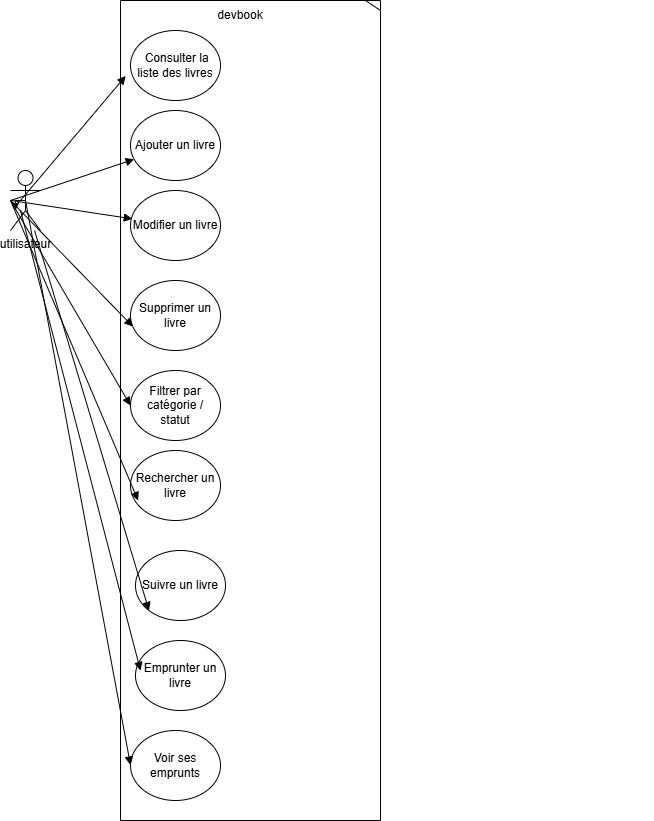

The diagram above was exported from draw.io. Its source (the exported page's mxGraphModel, read from the mxfile embedded in the PNG):
<mxGraphModel dx="1867" dy="696" grid="1" gridSize="10" guides="1" tooltips="1" connect="1" arrows="1" fold="1" page="1" pageScale="1" pageWidth="850" pageHeight="1100" math="0" shadow="0">
  <root>
    <mxCell id="0" />
    <mxCell id="1" parent="0" />
    <mxCell id="eA2XhdPvdFwzU41irdZV-10" value="&amp;nbsp;Consulter la liste des livres" style="ellipse;whiteSpace=wrap;html=1;" vertex="1" parent="1">
      <mxGeometry x="330" y="50" width="90" height="70" as="geometry" />
    </mxCell>
    <mxCell id="eA2XhdPvdFwzU41irdZV-43" style="edgeStyle=orthogonalEdgeStyle;rounded=0;orthogonalLoop=1;jettySize=auto;html=1;exitX=0.5;exitY=0.5;exitDx=0;exitDy=0;exitPerimeter=0;" edge="1" parent="1" source="eA2XhdPvdFwzU41irdZV-11">
      <mxGeometry relative="1" as="geometry">
        <mxPoint x="214.75" y="230" as="targetPoint" />
      </mxGeometry>
    </mxCell>
    <mxCell id="eA2XhdPvdFwzU41irdZV-12" value="&lt;div&gt;&lt;br&gt;&lt;/div&gt;" style="shape=umlFrame;whiteSpace=wrap;html=1;pointerEvents=0;direction=south;width=10;height=15;" vertex="1" parent="1">
      <mxGeometry x="320" y="20" width="260" height="820" as="geometry" />
    </mxCell>
    <mxCell id="eA2XhdPvdFwzU41irdZV-13" value="Ajouter un livre" style="ellipse;whiteSpace=wrap;html=1;" vertex="1" parent="1">
      <mxGeometry x="330" y="130" width="90" height="70" as="geometry" />
    </mxCell>
    <mxCell id="eA2XhdPvdFwzU41irdZV-14" value="Modifier un livre" style="ellipse;whiteSpace=wrap;html=1;" vertex="1" parent="1">
      <mxGeometry x="330" y="210" width="90" height="70" as="geometry" />
    </mxCell>
    <mxCell id="eA2XhdPvdFwzU41irdZV-15" value="Supprimer un livre" style="ellipse;whiteSpace=wrap;html=1;" vertex="1" parent="1">
      <mxGeometry x="330" y="300" width="90" height="70" as="geometry" />
    </mxCell>
    <mxCell id="eA2XhdPvdFwzU41irdZV-16" value="Filtrer par catégorie / statut" style="ellipse;whiteSpace=wrap;html=1;" vertex="1" parent="1">
      <mxGeometry x="330" y="390" width="90" height="70" as="geometry" />
    </mxCell>
    <mxCell id="eA2XhdPvdFwzU41irdZV-17" value="Suivre un livre" style="ellipse;whiteSpace=wrap;html=1;" vertex="1" parent="1">
      <mxGeometry x="335" y="570" width="90" height="70" as="geometry" />
    </mxCell>
    <mxCell id="eA2XhdPvdFwzU41irdZV-18" value="Rechercher un livre" style="ellipse;whiteSpace=wrap;html=1;" vertex="1" parent="1">
      <mxGeometry x="330" y="470" width="90" height="70" as="geometry" />
    </mxCell>
    <mxCell id="eA2XhdPvdFwzU41irdZV-19" value="" style="html=1;verticalAlign=bottom;endArrow=block;curved=0;rounded=0;entryX=0.092;entryY=0.98;entryDx=0;entryDy=0;entryPerimeter=0;" edge="1" parent="1" target="eA2XhdPvdFwzU41irdZV-12">
      <mxGeometry width="80" relative="1" as="geometry">
        <mxPoint x="220" y="220" as="sourcePoint" />
        <mxPoint x="300" y="230" as="targetPoint" />
      </mxGeometry>
    </mxCell>
    <mxCell id="eA2XhdPvdFwzU41irdZV-22" value="" style="html=1;verticalAlign=bottom;endArrow=block;curved=0;rounded=0;" edge="1" parent="1" target="eA2XhdPvdFwzU41irdZV-13">
      <mxGeometry width="80" relative="1" as="geometry">
        <mxPoint x="210" y="220" as="sourcePoint" />
        <mxPoint x="290" y="220" as="targetPoint" />
      </mxGeometry>
    </mxCell>
    <mxCell id="eA2XhdPvdFwzU41irdZV-25" value="" style="html=1;verticalAlign=bottom;endArrow=block;curved=0;rounded=0;" edge="1" parent="1">
      <mxGeometry width="80" relative="1" as="geometry">
        <mxPoint x="211" y="220" as="sourcePoint" />
        <mxPoint x="331.8236189260117" y="238.33433303321482" as="targetPoint" />
      </mxGeometry>
    </mxCell>
    <mxCell id="eA2XhdPvdFwzU41irdZV-26" value="" style="html=1;verticalAlign=bottom;endArrow=block;curved=0;rounded=0;entryX=0.026;entryY=0.657;entryDx=0;entryDy=0;entryPerimeter=0;" edge="1" parent="1" target="eA2XhdPvdFwzU41irdZV-15">
      <mxGeometry width="80" relative="1" as="geometry">
        <mxPoint x="210" y="220" as="sourcePoint" />
        <mxPoint x="290" y="220" as="targetPoint" />
      </mxGeometry>
    </mxCell>
    <mxCell id="eA2XhdPvdFwzU41irdZV-27" value="" style="html=1;verticalAlign=bottom;endArrow=block;curved=0;rounded=0;entryX=0;entryY=0.5;entryDx=0;entryDy=0;" edge="1" parent="1" target="eA2XhdPvdFwzU41irdZV-16">
      <mxGeometry width="80" relative="1" as="geometry">
        <mxPoint x="210" y="220" as="sourcePoint" />
        <mxPoint x="290" y="220" as="targetPoint" />
      </mxGeometry>
    </mxCell>
    <mxCell id="eA2XhdPvdFwzU41irdZV-28" value="" style="html=1;verticalAlign=bottom;endArrow=block;curved=0;rounded=0;entryX=0.085;entryY=0.714;entryDx=0;entryDy=0;entryPerimeter=0;" edge="1" parent="1" target="eA2XhdPvdFwzU41irdZV-18">
      <mxGeometry width="80" relative="1" as="geometry">
        <mxPoint x="210" y="220" as="sourcePoint" />
        <mxPoint x="290" y="220" as="targetPoint" />
      </mxGeometry>
    </mxCell>
    <mxCell id="eA2XhdPvdFwzU41irdZV-29" value="" style="html=1;verticalAlign=bottom;endArrow=block;curved=0;rounded=0;entryX=0;entryY=1;entryDx=0;entryDy=0;" edge="1" parent="1" source="eA2XhdPvdFwzU41irdZV-11" target="eA2XhdPvdFwzU41irdZV-17">
      <mxGeometry width="80" relative="1" as="geometry">
        <mxPoint x="210" y="230" as="sourcePoint" />
        <mxPoint x="255" y="219.23" as="targetPoint" />
      </mxGeometry>
    </mxCell>
    <mxCell id="eA2XhdPvdFwzU41irdZV-34" value="Emprunter un livre" style="ellipse;whiteSpace=wrap;html=1;" vertex="1" parent="1">
      <mxGeometry x="335" y="660" width="90" height="70" as="geometry" />
    </mxCell>
    <mxCell id="eA2XhdPvdFwzU41irdZV-35" value="Voir ses emprunts" style="ellipse;whiteSpace=wrap;html=1;" vertex="1" parent="1">
      <mxGeometry x="330" y="750" width="90" height="70" as="geometry" />
    </mxCell>
    <mxCell id="eA2XhdPvdFwzU41irdZV-45" value="devbook" style="text;strokeColor=none;align=center;fillColor=none;html=1;verticalAlign=middle;whiteSpace=wrap;rounded=0;" vertex="1" parent="1">
      <mxGeometry x="410" y="20" width="60" height="30" as="geometry" />
    </mxCell>
    <mxCell id="eA2XhdPvdFwzU41irdZV-49" value="" style="html=1;verticalAlign=bottom;endArrow=block;curved=0;rounded=0;" edge="1" parent="1">
      <mxGeometry width="80" relative="1" as="geometry">
        <mxPoint x="220" y="230" as="sourcePoint" />
        <mxPoint x="340" y="690" as="targetPoint" />
      </mxGeometry>
    </mxCell>
    <mxCell id="eA2XhdPvdFwzU41irdZV-50" value="" style="html=1;verticalAlign=bottom;endArrow=block;curved=0;rounded=0;exitX=0.5;exitY=0.5;exitDx=0;exitDy=0;exitPerimeter=0;" edge="1" parent="1" source="eA2XhdPvdFwzU41irdZV-11">
      <mxGeometry width="80" relative="1" as="geometry">
        <mxPoint x="250" y="784.5" as="sourcePoint" />
        <mxPoint x="330" y="784.5" as="targetPoint" />
      </mxGeometry>
    </mxCell>
    <mxCell id="eA2XhdPvdFwzU41irdZV-11" value="utilisateur&lt;div&gt;&lt;br&gt;&lt;/div&gt;" style="shape=umlActor;verticalLabelPosition=bottom;verticalAlign=top;html=1;strokeColor=#000000;" vertex="1" parent="1">
      <mxGeometry x="210" y="190" width="30" height="60" as="geometry" />
    </mxCell>
  </root>
</mxGraphModel>